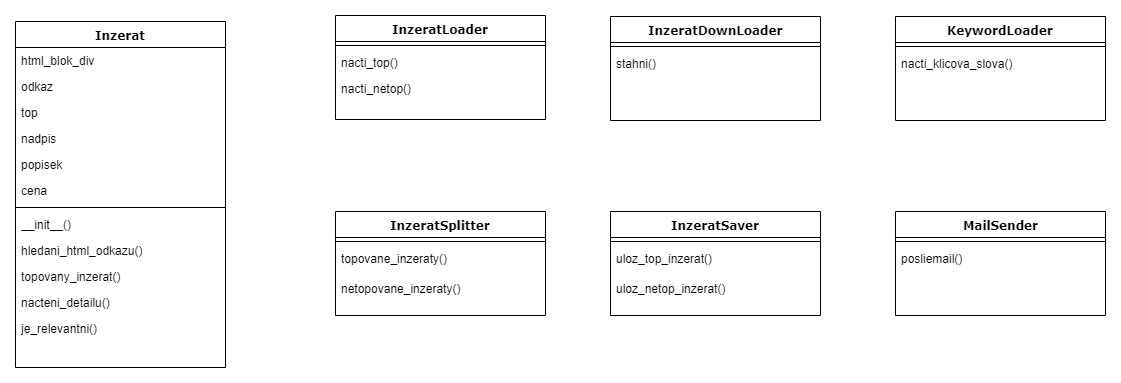

The diagram above was exported from draw.io. Its source (the exported page's mxGraphModel, read from the mxfile embedded in the PNG):
<mxGraphModel dx="868" dy="452" grid="1" gridSize="10" guides="1" tooltips="1" connect="1" arrows="1" fold="1" page="1" pageScale="1" pageWidth="1100" pageHeight="850" background="#ffffff" math="0" shadow="0">
  <root>
    <mxCell id="0" />
    <mxCell id="1" parent="0" />
    <mxCell id="78961159f06e98e8-30" value="Inzerat" style="swimlane;html=1;fontStyle=1;align=center;verticalAlign=top;childLayout=stackLayout;horizontal=1;startSize=26;horizontalStack=0;resizeParent=1;resizeLast=0;collapsible=1;marginBottom=0;swimlaneFillColor=#ffffff;rounded=0;shadow=0;comic=0;labelBackgroundColor=none;strokeColor=#000000;strokeWidth=1;fillColor=none;fontFamily=Verdana;fontSize=12;fontColor=#000000;" parent="1" vertex="1">
      <mxGeometry x="80" y="46" width="210" height="346" as="geometry" />
    </mxCell>
    <mxCell id="78961159f06e98e8-31" value="html_blok_div" style="text;html=1;strokeColor=none;fillColor=none;align=left;verticalAlign=top;spacingLeft=4;spacingRight=4;whiteSpace=wrap;overflow=hidden;rotatable=0;points=[[0,0.5],[1,0.5]];portConstraint=eastwest;" parent="78961159f06e98e8-30" vertex="1">
      <mxGeometry y="26" width="210" height="26" as="geometry" />
    </mxCell>
    <mxCell id="78961159f06e98e8-32" value="odkaz" style="text;html=1;strokeColor=none;fillColor=none;align=left;verticalAlign=top;spacingLeft=4;spacingRight=4;whiteSpace=wrap;overflow=hidden;rotatable=0;points=[[0,0.5],[1,0.5]];portConstraint=eastwest;" parent="78961159f06e98e8-30" vertex="1">
      <mxGeometry y="52" width="210" height="26" as="geometry" />
    </mxCell>
    <mxCell id="78961159f06e98e8-33" value="top" style="text;html=1;strokeColor=none;fillColor=none;align=left;verticalAlign=top;spacingLeft=4;spacingRight=4;whiteSpace=wrap;overflow=hidden;rotatable=0;points=[[0,0.5],[1,0.5]];portConstraint=eastwest;" parent="78961159f06e98e8-30" vertex="1">
      <mxGeometry y="78" width="210" height="26" as="geometry" />
    </mxCell>
    <mxCell id="78961159f06e98e8-34" value="nadpis" style="text;html=1;strokeColor=none;fillColor=none;align=left;verticalAlign=top;spacingLeft=4;spacingRight=4;whiteSpace=wrap;overflow=hidden;rotatable=0;points=[[0,0.5],[1,0.5]];portConstraint=eastwest;" parent="78961159f06e98e8-30" vertex="1">
      <mxGeometry y="104" width="210" height="26" as="geometry" />
    </mxCell>
    <mxCell id="78961159f06e98e8-36" value="popisek" style="text;html=1;strokeColor=none;fillColor=none;align=left;verticalAlign=top;spacingLeft=4;spacingRight=4;whiteSpace=wrap;overflow=hidden;rotatable=0;points=[[0,0.5],[1,0.5]];portConstraint=eastwest;" parent="78961159f06e98e8-30" vertex="1">
      <mxGeometry y="130" width="210" height="26" as="geometry" />
    </mxCell>
    <mxCell id="7uiL6AS_aHvgFwkhfBLQ-1" value="cena" style="text;html=1;strokeColor=none;fillColor=none;align=left;verticalAlign=top;spacingLeft=4;spacingRight=4;whiteSpace=wrap;overflow=hidden;rotatable=0;points=[[0,0.5],[1,0.5]];portConstraint=eastwest;" parent="78961159f06e98e8-30" vertex="1">
      <mxGeometry y="156" width="210" height="26" as="geometry" />
    </mxCell>
    <mxCell id="78961159f06e98e8-38" value="" style="line;html=1;strokeWidth=1;fillColor=none;align=left;verticalAlign=middle;spacingTop=-1;spacingLeft=3;spacingRight=3;rotatable=0;labelPosition=right;points=[];portConstraint=eastwest;" parent="78961159f06e98e8-30" vertex="1">
      <mxGeometry y="182" width="210" height="8" as="geometry" />
    </mxCell>
    <mxCell id="0CnVZ0L_wTdrbNu8vsNb-7" value="__init__()" style="text;html=1;strokeColor=none;fillColor=none;align=left;verticalAlign=top;spacingLeft=4;spacingRight=4;whiteSpace=wrap;overflow=hidden;rotatable=0;points=[[0,0.5],[1,0.5]];portConstraint=eastwest;" parent="78961159f06e98e8-30" vertex="1">
      <mxGeometry y="190" width="210" height="26" as="geometry" />
    </mxCell>
    <mxCell id="78961159f06e98e8-39" value="hledani_html_odkazu()" style="text;html=1;strokeColor=none;fillColor=none;align=left;verticalAlign=top;spacingLeft=4;spacingRight=4;whiteSpace=wrap;overflow=hidden;rotatable=0;points=[[0,0.5],[1,0.5]];portConstraint=eastwest;" parent="78961159f06e98e8-30" vertex="1">
      <mxGeometry y="216" width="210" height="26" as="geometry" />
    </mxCell>
    <mxCell id="0CnVZ0L_wTdrbNu8vsNb-6" value="topovany_inzerat()" style="text;html=1;strokeColor=none;fillColor=none;align=left;verticalAlign=top;spacingLeft=4;spacingRight=4;whiteSpace=wrap;overflow=hidden;rotatable=0;points=[[0,0.5],[1,0.5]];portConstraint=eastwest;" parent="78961159f06e98e8-30" vertex="1">
      <mxGeometry y="242" width="210" height="26" as="geometry" />
    </mxCell>
    <mxCell id="78961159f06e98e8-42" value="nacteni_detailu()" style="text;html=1;strokeColor=none;fillColor=none;align=left;verticalAlign=top;spacingLeft=4;spacingRight=4;whiteSpace=wrap;overflow=hidden;rotatable=0;points=[[0,0.5],[1,0.5]];portConstraint=eastwest;" parent="78961159f06e98e8-30" vertex="1">
      <mxGeometry y="268" width="210" height="26" as="geometry" />
    </mxCell>
    <mxCell id="0ayhh9s4EEBXTw8fwDxW-1" value="je_relevantni()" style="text;html=1;strokeColor=none;fillColor=none;align=left;verticalAlign=top;spacingLeft=4;spacingRight=4;whiteSpace=wrap;overflow=hidden;rotatable=0;points=[[0,0.5],[1,0.5]];portConstraint=eastwest;" parent="78961159f06e98e8-30" vertex="1">
      <mxGeometry y="294" width="210" height="26" as="geometry" />
    </mxCell>
    <mxCell id="0CnVZ0L_wTdrbNu8vsNb-11" value="InzeratDownLoader" style="swimlane;html=1;fontStyle=1;align=center;verticalAlign=top;childLayout=stackLayout;horizontal=1;startSize=26;horizontalStack=0;resizeParent=1;resizeLast=0;collapsible=1;marginBottom=0;swimlaneFillColor=#ffffff;rounded=0;shadow=0;comic=0;labelBackgroundColor=none;strokeColor=#000000;strokeWidth=1;fillColor=none;fontFamily=Verdana;fontSize=12;fontColor=#000000;" parent="1" vertex="1">
      <mxGeometry x="675" y="41" width="210" height="104" as="geometry" />
    </mxCell>
    <mxCell id="0CnVZ0L_wTdrbNu8vsNb-17" value="" style="line;html=1;strokeWidth=1;fillColor=none;align=left;verticalAlign=middle;spacingTop=-1;spacingLeft=3;spacingRight=3;rotatable=0;labelPosition=right;points=[];portConstraint=eastwest;" parent="0CnVZ0L_wTdrbNu8vsNb-11" vertex="1">
      <mxGeometry y="26" width="210" height="8" as="geometry" />
    </mxCell>
    <mxCell id="0CnVZ0L_wTdrbNu8vsNb-31" value="stahni()" style="text;html=1;strokeColor=none;fillColor=none;align=left;verticalAlign=top;spacingLeft=4;spacingRight=4;whiteSpace=wrap;overflow=hidden;rotatable=0;points=[[0,0.5],[1,0.5]];portConstraint=eastwest;" parent="0CnVZ0L_wTdrbNu8vsNb-11" vertex="1">
      <mxGeometry y="34" width="210" height="26" as="geometry" />
    </mxCell>
    <mxCell id="0CnVZ0L_wTdrbNu8vsNb-32" value="InzeratLoader" style="swimlane;html=1;fontStyle=1;align=center;verticalAlign=top;childLayout=stackLayout;horizontal=1;startSize=26;horizontalStack=0;resizeParent=1;resizeLast=0;collapsible=1;marginBottom=0;swimlaneFillColor=#ffffff;rounded=0;shadow=0;comic=0;labelBackgroundColor=none;strokeColor=#000000;strokeWidth=1;fillColor=none;fontFamily=Verdana;fontSize=12;fontColor=#000000;" parent="1" vertex="1">
      <mxGeometry x="400" y="40" width="210" height="104" as="geometry" />
    </mxCell>
    <mxCell id="0CnVZ0L_wTdrbNu8vsNb-33" value="" style="line;html=1;strokeWidth=1;fillColor=none;align=left;verticalAlign=middle;spacingTop=-1;spacingLeft=3;spacingRight=3;rotatable=0;labelPosition=right;points=[];portConstraint=eastwest;" parent="0CnVZ0L_wTdrbNu8vsNb-32" vertex="1">
      <mxGeometry y="26" width="210" height="8" as="geometry" />
    </mxCell>
    <mxCell id="0CnVZ0L_wTdrbNu8vsNb-34" value="nacti_top()" style="text;html=1;strokeColor=none;fillColor=none;align=left;verticalAlign=top;spacingLeft=4;spacingRight=4;whiteSpace=wrap;overflow=hidden;rotatable=0;points=[[0,0.5],[1,0.5]];portConstraint=eastwest;" parent="0CnVZ0L_wTdrbNu8vsNb-32" vertex="1">
      <mxGeometry y="34" width="210" height="26" as="geometry" />
    </mxCell>
    <mxCell id="0CnVZ0L_wTdrbNu8vsNb-35" value="nacti_netop()" style="text;html=1;strokeColor=none;fillColor=none;align=left;verticalAlign=top;spacingLeft=4;spacingRight=4;whiteSpace=wrap;overflow=hidden;rotatable=0;points=[[0,0.5],[1,0.5]];portConstraint=eastwest;" parent="0CnVZ0L_wTdrbNu8vsNb-32" vertex="1">
      <mxGeometry y="60" width="210" height="26" as="geometry" />
    </mxCell>
    <mxCell id="0CnVZ0L_wTdrbNu8vsNb-36" value="KeywordLoader" style="swimlane;html=1;fontStyle=1;align=center;verticalAlign=top;childLayout=stackLayout;horizontal=1;startSize=26;horizontalStack=0;resizeParent=1;resizeLast=0;collapsible=1;marginBottom=0;swimlaneFillColor=#ffffff;rounded=0;shadow=0;comic=0;labelBackgroundColor=none;strokeColor=#000000;strokeWidth=1;fillColor=none;fontFamily=Verdana;fontSize=12;fontColor=#000000;" parent="1" vertex="1">
      <mxGeometry x="960" y="41" width="210" height="104" as="geometry" />
    </mxCell>
    <mxCell id="0CnVZ0L_wTdrbNu8vsNb-37" value="" style="line;html=1;strokeWidth=1;fillColor=none;align=left;verticalAlign=middle;spacingTop=-1;spacingLeft=3;spacingRight=3;rotatable=0;labelPosition=right;points=[];portConstraint=eastwest;" parent="0CnVZ0L_wTdrbNu8vsNb-36" vertex="1">
      <mxGeometry y="26" width="210" height="8" as="geometry" />
    </mxCell>
    <mxCell id="0CnVZ0L_wTdrbNu8vsNb-38" value="nacti_klicova_slova()" style="text;html=1;strokeColor=none;fillColor=none;align=left;verticalAlign=top;spacingLeft=4;spacingRight=4;whiteSpace=wrap;overflow=hidden;rotatable=0;points=[[0,0.5],[1,0.5]];portConstraint=eastwest;" parent="0CnVZ0L_wTdrbNu8vsNb-36" vertex="1">
      <mxGeometry y="34" width="210" height="26" as="geometry" />
    </mxCell>
    <mxCell id="0CnVZ0L_wTdrbNu8vsNb-40" value="InzeratSplitter" style="swimlane;html=1;fontStyle=1;align=center;verticalAlign=top;childLayout=stackLayout;horizontal=1;startSize=26;horizontalStack=0;resizeParent=1;resizeLast=0;collapsible=1;marginBottom=0;swimlaneFillColor=#ffffff;rounded=0;shadow=0;comic=0;labelBackgroundColor=none;strokeColor=#000000;strokeWidth=1;fillColor=none;fontFamily=Verdana;fontSize=12;fontColor=#000000;" parent="1" vertex="1">
      <mxGeometry x="400" y="236" width="210" height="104" as="geometry" />
    </mxCell>
    <mxCell id="0CnVZ0L_wTdrbNu8vsNb-41" value="" style="line;html=1;strokeWidth=1;fillColor=none;align=left;verticalAlign=middle;spacingTop=-1;spacingLeft=3;spacingRight=3;rotatable=0;labelPosition=right;points=[];portConstraint=eastwest;" parent="0CnVZ0L_wTdrbNu8vsNb-40" vertex="1">
      <mxGeometry y="26" width="210" height="8" as="geometry" />
    </mxCell>
    <mxCell id="0CnVZ0L_wTdrbNu8vsNb-42" value="topovane_inzeraty()" style="text;html=1;strokeColor=none;fillColor=none;align=left;verticalAlign=top;spacingLeft=4;spacingRight=4;whiteSpace=wrap;overflow=hidden;rotatable=0;points=[[0,0.5],[1,0.5]];portConstraint=eastwest;" parent="0CnVZ0L_wTdrbNu8vsNb-40" vertex="1">
      <mxGeometry y="34" width="210" height="30" as="geometry" />
    </mxCell>
    <mxCell id="0CnVZ0L_wTdrbNu8vsNb-43" value="netopovane_inzeraty()" style="text;html=1;strokeColor=none;fillColor=none;align=left;verticalAlign=top;spacingLeft=4;spacingRight=4;whiteSpace=wrap;overflow=hidden;rotatable=0;points=[[0,0.5],[1,0.5]];portConstraint=eastwest;" parent="0CnVZ0L_wTdrbNu8vsNb-40" vertex="1">
      <mxGeometry y="64" width="210" height="30" as="geometry" />
    </mxCell>
    <mxCell id="0CnVZ0L_wTdrbNu8vsNb-44" value="InzeratSaver" style="swimlane;html=1;fontStyle=1;align=center;verticalAlign=top;childLayout=stackLayout;horizontal=1;startSize=26;horizontalStack=0;resizeParent=1;resizeLast=0;collapsible=1;marginBottom=0;swimlaneFillColor=#ffffff;rounded=0;shadow=0;comic=0;labelBackgroundColor=none;strokeColor=#000000;strokeWidth=1;fillColor=none;fontFamily=Verdana;fontSize=12;fontColor=#000000;" parent="1" vertex="1">
      <mxGeometry x="675" y="236" width="210" height="104" as="geometry" />
    </mxCell>
    <mxCell id="0CnVZ0L_wTdrbNu8vsNb-45" value="" style="line;html=1;strokeWidth=1;fillColor=none;align=left;verticalAlign=middle;spacingTop=-1;spacingLeft=3;spacingRight=3;rotatable=0;labelPosition=right;points=[];portConstraint=eastwest;" parent="0CnVZ0L_wTdrbNu8vsNb-44" vertex="1">
      <mxGeometry y="26" width="210" height="8" as="geometry" />
    </mxCell>
    <mxCell id="0CnVZ0L_wTdrbNu8vsNb-46" value="uloz_top_inzerat()" style="text;html=1;strokeColor=none;fillColor=none;align=left;verticalAlign=top;spacingLeft=4;spacingRight=4;whiteSpace=wrap;overflow=hidden;rotatable=0;points=[[0,0.5],[1,0.5]];portConstraint=eastwest;" parent="0CnVZ0L_wTdrbNu8vsNb-44" vertex="1">
      <mxGeometry y="34" width="210" height="30" as="geometry" />
    </mxCell>
    <mxCell id="0CnVZ0L_wTdrbNu8vsNb-47" value="uloz_netop_inzerat()" style="text;html=1;strokeColor=none;fillColor=none;align=left;verticalAlign=top;spacingLeft=4;spacingRight=4;whiteSpace=wrap;overflow=hidden;rotatable=0;points=[[0,0.5],[1,0.5]];portConstraint=eastwest;" parent="0CnVZ0L_wTdrbNu8vsNb-44" vertex="1">
      <mxGeometry y="64" width="210" height="30" as="geometry" />
    </mxCell>
    <mxCell id="0CnVZ0L_wTdrbNu8vsNb-48" value="MailSender" style="swimlane;html=1;fontStyle=1;align=center;verticalAlign=top;childLayout=stackLayout;horizontal=1;startSize=26;horizontalStack=0;resizeParent=1;resizeLast=0;collapsible=1;marginBottom=0;swimlaneFillColor=#ffffff;rounded=0;shadow=0;comic=0;labelBackgroundColor=none;strokeColor=#000000;strokeWidth=1;fillColor=none;fontFamily=Verdana;fontSize=12;fontColor=#000000;" parent="1" vertex="1">
      <mxGeometry x="960" y="236" width="210" height="104" as="geometry" />
    </mxCell>
    <mxCell id="0CnVZ0L_wTdrbNu8vsNb-49" value="" style="line;html=1;strokeWidth=1;fillColor=none;align=left;verticalAlign=middle;spacingTop=-1;spacingLeft=3;spacingRight=3;rotatable=0;labelPosition=right;points=[];portConstraint=eastwest;" parent="0CnVZ0L_wTdrbNu8vsNb-48" vertex="1">
      <mxGeometry y="26" width="210" height="8" as="geometry" />
    </mxCell>
    <mxCell id="0CnVZ0L_wTdrbNu8vsNb-50" value="posliemail()" style="text;html=1;strokeColor=none;fillColor=none;align=left;verticalAlign=top;spacingLeft=4;spacingRight=4;whiteSpace=wrap;overflow=hidden;rotatable=0;points=[[0,0.5],[1,0.5]];portConstraint=eastwest;" parent="0CnVZ0L_wTdrbNu8vsNb-48" vertex="1">
      <mxGeometry y="34" width="210" height="30" as="geometry" />
    </mxCell>
  </root>
</mxGraphModel>